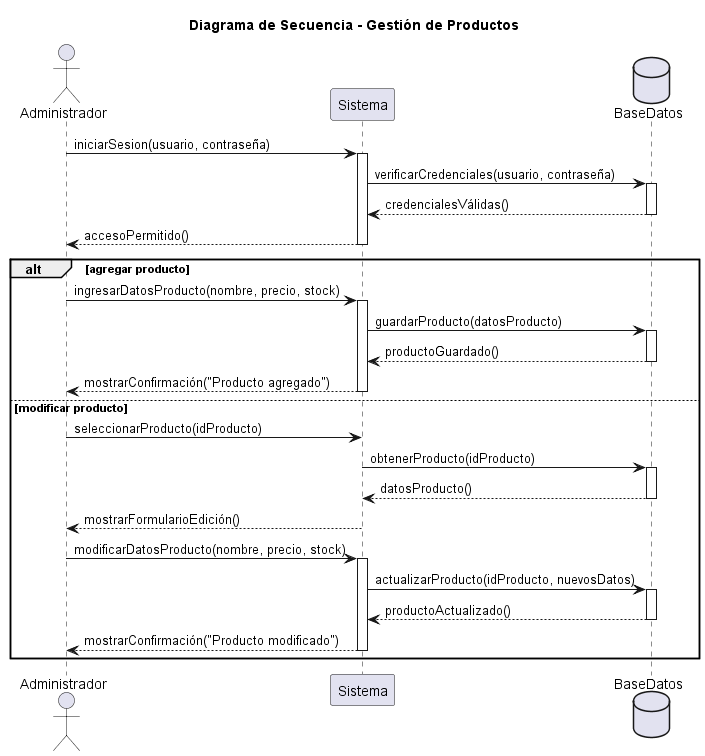

The diagram above was rendered by PlantUML. Its source (embedded in the PNG):
@startuml
title Diagrama de Secuencia - Gestión de Productos

actor Administrador
participant Sistema
database BaseDatos

' === Flujo principal ===
Administrador -> Sistema : iniciarSesion(usuario, contraseña)
activate Sistema
Sistema -> BaseDatos : verificarCredenciales(usuario, contraseña)
activate BaseDatos
BaseDatos --> Sistema : credencialesVálidas()
deactivate BaseDatos
Sistema --> Administrador : accesoPermitido()
deactivate Sistema

alt agregar producto
  Administrador -> Sistema : ingresarDatosProducto(nombre, precio, stock)
  activate Sistema
  Sistema -> BaseDatos : guardarProducto(datosProducto)
  activate BaseDatos
  BaseDatos --> Sistema : productoGuardado()
  deactivate BaseDatos
  Sistema --> Administrador : mostrarConfirmación("Producto agregado")
  deactivate Sistema
else modificar producto
  Administrador -> Sistema : seleccionarProducto(idProducto)
  Sistema -> BaseDatos : obtenerProducto(idProducto)
  activate BaseDatos
  BaseDatos --> Sistema : datosProducto()
  deactivate BaseDatos
  Sistema --> Administrador : mostrarFormularioEdición()
  
  Administrador -> Sistema : modificarDatosProducto(nombre, precio, stock)
  activate Sistema
  Sistema -> BaseDatos : actualizarProducto(idProducto, nuevosDatos)
  activate BaseDatos
  BaseDatos --> Sistema : productoActualizado()
  deactivate BaseDatos
  Sistema --> Administrador : mostrarConfirmación("Producto modificado")
  deactivate Sistema
end

@enduml